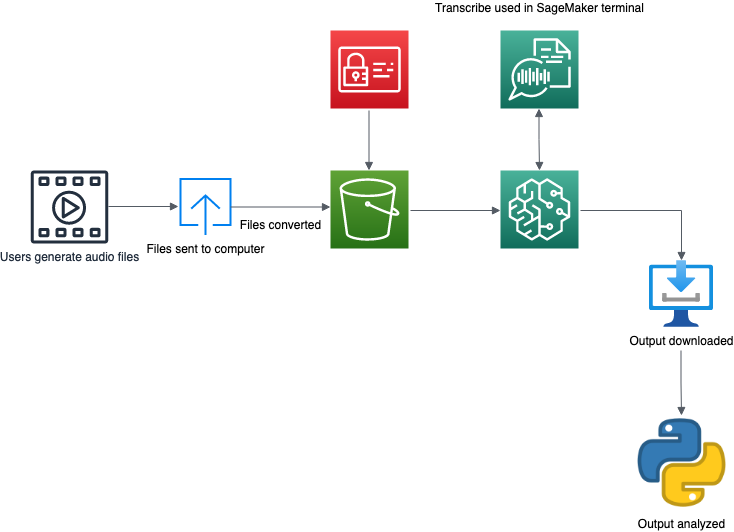

The diagram above was exported from draw.io. Its source (the exported page's mxGraphModel, read from the mxfile embedded in the PNG):
<mxGraphModel dx="736" dy="1622" grid="1" gridSize="10" guides="1" tooltips="1" connect="1" arrows="1" fold="1" page="1" pageScale="1" pageWidth="850" pageHeight="1100" math="0" shadow="0">
  <root>
    <mxCell id="0" />
    <mxCell id="1" parent="0" />
    <mxCell id="lWcDknhKRORfh1bKBPRg-2" value="" style="edgeStyle=orthogonalEdgeStyle;html=1;endArrow=block;elbow=vertical;startArrow=none;endFill=1;strokeColor=#545B64;rounded=0;" edge="1" parent="1">
      <mxGeometry width="100" relative="1" as="geometry">
        <mxPoint x="108" y="-854" as="sourcePoint" />
        <mxPoint x="178" y="-854" as="targetPoint" />
      </mxGeometry>
    </mxCell>
    <mxCell id="lWcDknhKRORfh1bKBPRg-3" value="Users generate audio files" style="outlineConnect=0;fontColor=#232F3E;gradientColor=none;fillColor=#232F3E;strokeColor=none;dashed=0;verticalLabelPosition=bottom;verticalAlign=top;align=center;html=1;fontSize=12;fontStyle=0;aspect=fixed;pointerEvents=1;shape=mxgraph.aws4.multimedia;" vertex="1" parent="1">
      <mxGeometry x="30" y="-890" width="78" height="73" as="geometry" />
    </mxCell>
    <mxCell id="lWcDknhKRORfh1bKBPRg-4" value="Files sent to computer" style="html=1;verticalLabelPosition=bottom;align=center;labelBackgroundColor=#ffffff;verticalAlign=top;strokeWidth=2;strokeColor=#0080F0;shadow=0;dashed=0;shape=mxgraph.ios7.icons.up;" vertex="1" parent="1">
      <mxGeometry x="180" y="-881.5" width="50" height="56" as="geometry" />
    </mxCell>
    <mxCell id="lWcDknhKRORfh1bKBPRg-6" value="Files converted" style="text;html=1;resizable=0;autosize=1;align=center;verticalAlign=middle;points=[];fillColor=none;strokeColor=none;rounded=0;" vertex="1" parent="1">
      <mxGeometry x="230" y="-845.5" width="100" height="20" as="geometry" />
    </mxCell>
    <mxCell id="lWcDknhKRORfh1bKBPRg-7" value="" style="edgeStyle=orthogonalEdgeStyle;html=1;endArrow=block;elbow=vertical;startArrow=none;endFill=1;strokeColor=#545B64;rounded=0;" edge="1" parent="1" source="lWcDknhKRORfh1bKBPRg-4">
      <mxGeometry width="100" relative="1" as="geometry">
        <mxPoint x="230" y="-853.5" as="sourcePoint" />
        <mxPoint x="330" y="-853.5" as="targetPoint" />
      </mxGeometry>
    </mxCell>
    <mxCell id="lWcDknhKRORfh1bKBPRg-8" value="" style="points=[[0,0,0],[0.25,0,0],[0.5,0,0],[0.75,0,0],[1,0,0],[0,1,0],[0.25,1,0],[0.5,1,0],[0.75,1,0],[1,1,0],[0,0.25,0],[0,0.5,0],[0,0.75,0],[1,0.25,0],[1,0.5,0],[1,0.75,0]];outlineConnect=0;fontColor=#232F3E;gradientColor=#60A337;gradientDirection=north;fillColor=#277116;strokeColor=#ffffff;dashed=0;verticalLabelPosition=bottom;verticalAlign=top;align=center;html=1;fontSize=12;fontStyle=0;aspect=fixed;shape=mxgraph.aws4.resourceIcon;resIcon=mxgraph.aws4.s3;" vertex="1" parent="1">
      <mxGeometry x="330" y="-890" width="78" height="78" as="geometry" />
    </mxCell>
    <mxCell id="lWcDknhKRORfh1bKBPRg-9" value="" style="points=[[0,0,0],[0.25,0,0],[0.5,0,0],[0.75,0,0],[1,0,0],[0,1,0],[0.25,1,0],[0.5,1,0],[0.75,1,0],[1,1,0],[0,0.25,0],[0,0.5,0],[0,0.75,0],[1,0.25,0],[1,0.5,0],[1,0.75,0]];outlineConnect=0;fontColor=#232F3E;gradientColor=#F54749;gradientDirection=north;fillColor=#C7131F;strokeColor=#ffffff;dashed=0;verticalLabelPosition=bottom;verticalAlign=top;align=center;html=1;fontSize=12;fontStyle=0;aspect=fixed;shape=mxgraph.aws4.resourceIcon;resIcon=mxgraph.aws4.identity_and_access_management;" vertex="1" parent="1">
      <mxGeometry x="330" y="-1030" width="78" height="78" as="geometry" />
    </mxCell>
    <mxCell id="lWcDknhKRORfh1bKBPRg-10" value="" style="edgeStyle=orthogonalEdgeStyle;html=1;endArrow=block;elbow=vertical;startArrow=none;endFill=1;strokeColor=#545B64;rounded=0;" edge="1" parent="1">
      <mxGeometry width="100" relative="1" as="geometry">
        <mxPoint x="368.5" y="-950" as="sourcePoint" />
        <mxPoint x="368.5" y="-890" as="targetPoint" />
      </mxGeometry>
    </mxCell>
    <mxCell id="lWcDknhKRORfh1bKBPRg-11" value="" style="points=[[0,0,0],[0.25,0,0],[0.5,0,0],[0.75,0,0],[1,0,0],[0,1,0],[0.25,1,0],[0.5,1,0],[0.75,1,0],[1,1,0],[0,0.25,0],[0,0.5,0],[0,0.75,0],[1,0.25,0],[1,0.5,0],[1,0.75,0]];outlineConnect=0;fontColor=#232F3E;gradientColor=#4AB29A;gradientDirection=north;fillColor=#116D5B;strokeColor=#ffffff;dashed=0;verticalLabelPosition=bottom;verticalAlign=top;align=center;html=1;fontSize=12;fontStyle=0;aspect=fixed;shape=mxgraph.aws4.resourceIcon;resIcon=mxgraph.aws4.sagemaker;" vertex="1" parent="1">
      <mxGeometry x="500" y="-890" width="78" height="78" as="geometry" />
    </mxCell>
    <mxCell id="lWcDknhKRORfh1bKBPRg-12" value="" style="edgeStyle=orthogonalEdgeStyle;html=1;endArrow=block;elbow=vertical;startArrow=none;endFill=1;strokeColor=#545B64;rounded=0;" edge="1" parent="1">
      <mxGeometry width="100" relative="1" as="geometry">
        <mxPoint x="410" y="-850" as="sourcePoint" />
        <mxPoint x="500" y="-850" as="targetPoint" />
      </mxGeometry>
    </mxCell>
    <mxCell id="lWcDknhKRORfh1bKBPRg-13" value="" style="points=[[0,0,0],[0.25,0,0],[0.5,0,0],[0.75,0,0],[1,0,0],[0,1,0],[0.25,1,0],[0.5,1,0],[0.75,1,0],[1,1,0],[0,0.25,0],[0,0.5,0],[0,0.75,0],[1,0.25,0],[1,0.5,0],[1,0.75,0]];outlineConnect=0;fontColor=#232F3E;gradientColor=#4AB29A;gradientDirection=north;fillColor=#116D5B;strokeColor=#ffffff;dashed=0;verticalLabelPosition=bottom;verticalAlign=top;align=center;html=1;fontSize=12;fontStyle=0;aspect=fixed;shape=mxgraph.aws4.resourceIcon;resIcon=mxgraph.aws4.transcribe;" vertex="1" parent="1">
      <mxGeometry x="500" y="-1030" width="78" height="78" as="geometry" />
    </mxCell>
    <mxCell id="lWcDknhKRORfh1bKBPRg-15" value="&lt;div&gt;Transcribe used in SageMaker terminal&lt;/div&gt;&lt;div&gt;&lt;br&gt;&lt;/div&gt;" style="text;html=1;resizable=0;autosize=1;align=center;verticalAlign=middle;points=[];fillColor=none;strokeColor=none;rounded=0;" vertex="1" parent="1">
      <mxGeometry x="429" y="-1060" width="220" height="30" as="geometry" />
    </mxCell>
    <mxCell id="lWcDknhKRORfh1bKBPRg-16" value="Output downloaded" style="aspect=fixed;html=1;points=[];align=center;image;fontSize=12;image=img/lib/azure2/general/Download.svg;" vertex="1" parent="1">
      <mxGeometry x="649" y="-800" width="64" height="67" as="geometry" />
    </mxCell>
    <mxCell id="lWcDknhKRORfh1bKBPRg-17" value="" style="edgeStyle=orthogonalEdgeStyle;html=1;endArrow=block;elbow=vertical;startArrow=block;startFill=1;endFill=1;strokeColor=#545B64;rounded=0;entryX=0.5;entryY=0;entryDx=0;entryDy=0;entryPerimeter=0;" edge="1" parent="1" target="lWcDknhKRORfh1bKBPRg-11">
      <mxGeometry width="100" relative="1" as="geometry">
        <mxPoint x="538.5" y="-952" as="sourcePoint" />
        <mxPoint x="538.5" y="-912" as="targetPoint" />
      </mxGeometry>
    </mxCell>
    <mxCell id="lWcDknhKRORfh1bKBPRg-18" value="" style="edgeStyle=orthogonalEdgeStyle;html=1;endArrow=block;elbow=vertical;startArrow=none;endFill=1;strokeColor=#545B64;rounded=0;" edge="1" parent="1" target="lWcDknhKRORfh1bKBPRg-16">
      <mxGeometry width="100" relative="1" as="geometry">
        <mxPoint x="580" y="-850" as="sourcePoint" />
        <mxPoint x="680" y="-850" as="targetPoint" />
      </mxGeometry>
    </mxCell>
    <mxCell id="lWcDknhKRORfh1bKBPRg-19" value="Output analyzed" style="shape=image;html=1;verticalAlign=top;verticalLabelPosition=bottom;labelBackgroundColor=#ffffff;imageAspect=0;aspect=fixed;image=https://cdn3.iconfinder.com/data/icons/logos-and-brands-adobe/512/267_Python-128.png" vertex="1" parent="1">
      <mxGeometry x="633.5" y="-645" width="95" height="95" as="geometry" />
    </mxCell>
    <mxCell id="lWcDknhKRORfh1bKBPRg-20" value="" style="edgeStyle=orthogonalEdgeStyle;html=1;endArrow=block;elbow=vertical;startArrow=none;endFill=1;strokeColor=#545B64;rounded=0;entryX=0.5;entryY=0;entryDx=0;entryDy=0;" edge="1" parent="1" target="lWcDknhKRORfh1bKBPRg-19">
      <mxGeometry width="100" relative="1" as="geometry">
        <mxPoint x="680.5" y="-710" as="sourcePoint" />
        <mxPoint x="680.5" y="-660" as="targetPoint" />
      </mxGeometry>
    </mxCell>
  </root>
</mxGraphModel>